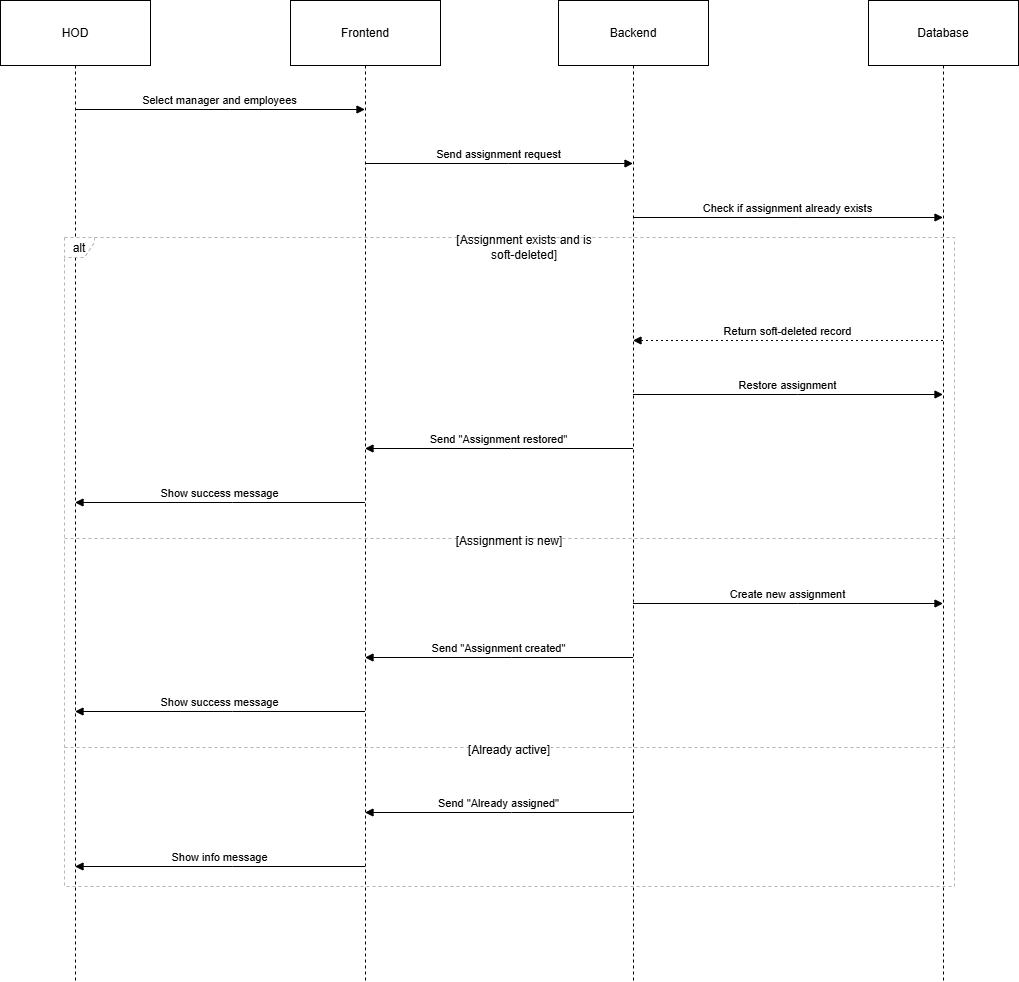

The diagram above was exported from draw.io. Its source (the exported page's mxGraphModel, read from the mxfile embedded in the PNG):
<mxGraphModel dx="1281" dy="674" grid="1" gridSize="10" guides="1" tooltips="1" connect="1" arrows="1" fold="1" page="1" pageScale="1" pageWidth="827" pageHeight="1169" math="0" shadow="0">
  <root>
    <mxCell id="0" />
    <mxCell id="1" parent="0" />
    <mxCell id="E8NvpHb0uvKwx7D0LH4u-1" value="HOD" style="shape=umlLifeline;perimeter=lifelinePerimeter;whiteSpace=wrap;container=1;dropTarget=0;collapsible=0;recursiveResize=0;outlineConnect=0;portConstraint=eastwest;newEdgeStyle={&quot;edgeStyle&quot;:&quot;elbowEdgeStyle&quot;,&quot;elbow&quot;:&quot;vertical&quot;,&quot;curved&quot;:0,&quot;rounded&quot;:0};size=65;" parent="1" vertex="1">
      <mxGeometry x="20" y="20" width="150" height="981" as="geometry" />
    </mxCell>
    <mxCell id="E8NvpHb0uvKwx7D0LH4u-2" value="Frontend" style="shape=umlLifeline;perimeter=lifelinePerimeter;whiteSpace=wrap;container=1;dropTarget=0;collapsible=0;recursiveResize=0;outlineConnect=0;portConstraint=eastwest;newEdgeStyle={&quot;edgeStyle&quot;:&quot;elbowEdgeStyle&quot;,&quot;elbow&quot;:&quot;vertical&quot;,&quot;curved&quot;:0,&quot;rounded&quot;:0};size=65;" parent="1" vertex="1">
      <mxGeometry x="310" y="20" width="150" height="981" as="geometry" />
    </mxCell>
    <mxCell id="E8NvpHb0uvKwx7D0LH4u-3" value="Backend" style="shape=umlLifeline;perimeter=lifelinePerimeter;whiteSpace=wrap;container=1;dropTarget=0;collapsible=0;recursiveResize=0;outlineConnect=0;portConstraint=eastwest;newEdgeStyle={&quot;edgeStyle&quot;:&quot;elbowEdgeStyle&quot;,&quot;elbow&quot;:&quot;vertical&quot;,&quot;curved&quot;:0,&quot;rounded&quot;:0};size=65;" parent="1" vertex="1">
      <mxGeometry x="578" y="20" width="150" height="981" as="geometry" />
    </mxCell>
    <mxCell id="E8NvpHb0uvKwx7D0LH4u-4" value="Database" style="shape=umlLifeline;perimeter=lifelinePerimeter;whiteSpace=wrap;container=1;dropTarget=0;collapsible=0;recursiveResize=0;outlineConnect=0;portConstraint=eastwest;newEdgeStyle={&quot;edgeStyle&quot;:&quot;elbowEdgeStyle&quot;,&quot;elbow&quot;:&quot;vertical&quot;,&quot;curved&quot;:0,&quot;rounded&quot;:0};size=65;" parent="1" vertex="1">
      <mxGeometry x="888" y="20" width="150" height="981" as="geometry" />
    </mxCell>
    <mxCell id="E8NvpHb0uvKwx7D0LH4u-5" value="alt" style="shape=umlFrame;dashed=1;pointerEvents=0;dropTarget=0;strokeColor=#B3B3B3;height=20;width=30" parent="1" vertex="1">
      <mxGeometry x="84" y="257" width="890" height="649" as="geometry" />
    </mxCell>
    <mxCell id="E8NvpHb0uvKwx7D0LH4u-6" value="[Assignment exists and is&#10;soft-deleted]" style="text;strokeColor=none;fillColor=none;align=center;verticalAlign=middle;whiteSpace=wrap;" parent="E8NvpHb0uvKwx7D0LH4u-5" vertex="1">
      <mxGeometry x="30" width="860" height="20" as="geometry" />
    </mxCell>
    <mxCell id="E8NvpHb0uvKwx7D0LH4u-7" value="[Assignment is new]" style="shape=line;dashed=1;whiteSpace=wrap;verticalAlign=top;labelPosition=center;verticalLabelPosition=middle;align=center;strokeColor=#B3B3B3;" parent="E8NvpHb0uvKwx7D0LH4u-5" vertex="1">
      <mxGeometry y="290" width="890" height="22" as="geometry" />
    </mxCell>
    <mxCell id="E8NvpHb0uvKwx7D0LH4u-8" value="[Already active]" style="shape=line;dashed=1;whiteSpace=wrap;verticalAlign=top;labelPosition=center;verticalLabelPosition=middle;align=center;strokeColor=#B3B3B3;" parent="E8NvpHb0uvKwx7D0LH4u-5" vertex="1">
      <mxGeometry y="499" width="890" height="22" as="geometry" />
    </mxCell>
    <mxCell id="E8NvpHb0uvKwx7D0LH4u-9" value="Select manager and employees" style="verticalAlign=bottom;edgeStyle=elbowEdgeStyle;elbow=vertical;curved=0;rounded=0;endArrow=block;" parent="1" source="E8NvpHb0uvKwx7D0LH4u-1" target="E8NvpHb0uvKwx7D0LH4u-2" edge="1">
      <mxGeometry relative="1" as="geometry">
        <Array as="points">
          <mxPoint x="249" y="129" />
        </Array>
      </mxGeometry>
    </mxCell>
    <mxCell id="E8NvpHb0uvKwx7D0LH4u-10" value="Send assignment request" style="verticalAlign=bottom;edgeStyle=elbowEdgeStyle;elbow=vertical;curved=0;rounded=0;endArrow=block;" parent="1" source="E8NvpHb0uvKwx7D0LH4u-2" target="E8NvpHb0uvKwx7D0LH4u-3" edge="1">
      <mxGeometry relative="1" as="geometry">
        <Array as="points">
          <mxPoint x="528" y="183" />
        </Array>
      </mxGeometry>
    </mxCell>
    <mxCell id="E8NvpHb0uvKwx7D0LH4u-11" value="Check if assignment already exists" style="verticalAlign=bottom;edgeStyle=elbowEdgeStyle;elbow=vertical;curved=0;rounded=0;endArrow=block;" parent="1" source="E8NvpHb0uvKwx7D0LH4u-3" target="E8NvpHb0uvKwx7D0LH4u-4" edge="1">
      <mxGeometry relative="1" as="geometry">
        <Array as="points">
          <mxPoint x="817" y="237" />
        </Array>
      </mxGeometry>
    </mxCell>
    <mxCell id="E8NvpHb0uvKwx7D0LH4u-12" value="Return soft-deleted record" style="verticalAlign=bottom;edgeStyle=elbowEdgeStyle;elbow=vertical;curved=0;rounded=0;dashed=1;dashPattern=2 3;endArrow=block;" parent="1" source="E8NvpHb0uvKwx7D0LH4u-4" target="E8NvpHb0uvKwx7D0LH4u-3" edge="1">
      <mxGeometry relative="1" as="geometry">
        <Array as="points">
          <mxPoint x="820" y="360" />
        </Array>
      </mxGeometry>
    </mxCell>
    <mxCell id="E8NvpHb0uvKwx7D0LH4u-13" value="Restore assignment" style="verticalAlign=bottom;edgeStyle=elbowEdgeStyle;elbow=vertical;curved=0;rounded=0;endArrow=block;" parent="1" source="E8NvpHb0uvKwx7D0LH4u-3" target="E8NvpHb0uvKwx7D0LH4u-4" edge="1">
      <mxGeometry relative="1" as="geometry">
        <Array as="points">
          <mxPoint x="817" y="414" />
        </Array>
      </mxGeometry>
    </mxCell>
    <mxCell id="E8NvpHb0uvKwx7D0LH4u-14" value="Send &quot;Assignment restored&quot;" style="verticalAlign=bottom;edgeStyle=elbowEdgeStyle;elbow=vertical;curved=0;rounded=0;endArrow=block;" parent="1" source="E8NvpHb0uvKwx7D0LH4u-3" target="E8NvpHb0uvKwx7D0LH4u-2" edge="1">
      <mxGeometry relative="1" as="geometry">
        <Array as="points">
          <mxPoint x="531" y="468" />
        </Array>
      </mxGeometry>
    </mxCell>
    <mxCell id="E8NvpHb0uvKwx7D0LH4u-15" value="Show success message" style="verticalAlign=bottom;edgeStyle=elbowEdgeStyle;elbow=vertical;curved=0;rounded=0;endArrow=block;" parent="1" source="E8NvpHb0uvKwx7D0LH4u-2" target="E8NvpHb0uvKwx7D0LH4u-1" edge="1">
      <mxGeometry relative="1" as="geometry">
        <Array as="points">
          <mxPoint x="252" y="522" />
        </Array>
      </mxGeometry>
    </mxCell>
    <mxCell id="E8NvpHb0uvKwx7D0LH4u-16" value="Create new assignment" style="verticalAlign=bottom;edgeStyle=elbowEdgeStyle;elbow=vertical;curved=0;rounded=0;endArrow=block;" parent="1" source="E8NvpHb0uvKwx7D0LH4u-3" target="E8NvpHb0uvKwx7D0LH4u-4" edge="1">
      <mxGeometry relative="1" as="geometry">
        <Array as="points">
          <mxPoint x="817" y="623" />
        </Array>
      </mxGeometry>
    </mxCell>
    <mxCell id="E8NvpHb0uvKwx7D0LH4u-17" value="Send &quot;Assignment created&quot;" style="verticalAlign=bottom;edgeStyle=elbowEdgeStyle;elbow=vertical;curved=0;rounded=0;endArrow=block;" parent="1" source="E8NvpHb0uvKwx7D0LH4u-3" target="E8NvpHb0uvKwx7D0LH4u-2" edge="1">
      <mxGeometry relative="1" as="geometry">
        <Array as="points">
          <mxPoint x="531" y="677" />
        </Array>
      </mxGeometry>
    </mxCell>
    <mxCell id="E8NvpHb0uvKwx7D0LH4u-18" value="Show success message" style="verticalAlign=bottom;edgeStyle=elbowEdgeStyle;elbow=vertical;curved=0;rounded=0;endArrow=block;" parent="1" source="E8NvpHb0uvKwx7D0LH4u-2" target="E8NvpHb0uvKwx7D0LH4u-1" edge="1">
      <mxGeometry relative="1" as="geometry">
        <Array as="points">
          <mxPoint x="252" y="731" />
        </Array>
      </mxGeometry>
    </mxCell>
    <mxCell id="E8NvpHb0uvKwx7D0LH4u-19" value="Send &quot;Already assigned&quot;" style="verticalAlign=bottom;edgeStyle=elbowEdgeStyle;elbow=vertical;curved=0;rounded=0;endArrow=block;" parent="1" source="E8NvpHb0uvKwx7D0LH4u-3" target="E8NvpHb0uvKwx7D0LH4u-2" edge="1">
      <mxGeometry relative="1" as="geometry">
        <Array as="points">
          <mxPoint x="531" y="832" />
        </Array>
      </mxGeometry>
    </mxCell>
    <mxCell id="E8NvpHb0uvKwx7D0LH4u-20" value="Show info message" style="verticalAlign=bottom;edgeStyle=elbowEdgeStyle;elbow=vertical;curved=0;rounded=0;endArrow=block;" parent="1" source="E8NvpHb0uvKwx7D0LH4u-2" target="E8NvpHb0uvKwx7D0LH4u-1" edge="1">
      <mxGeometry relative="1" as="geometry">
        <Array as="points">
          <mxPoint x="252" y="886" />
        </Array>
      </mxGeometry>
    </mxCell>
  </root>
</mxGraphModel>